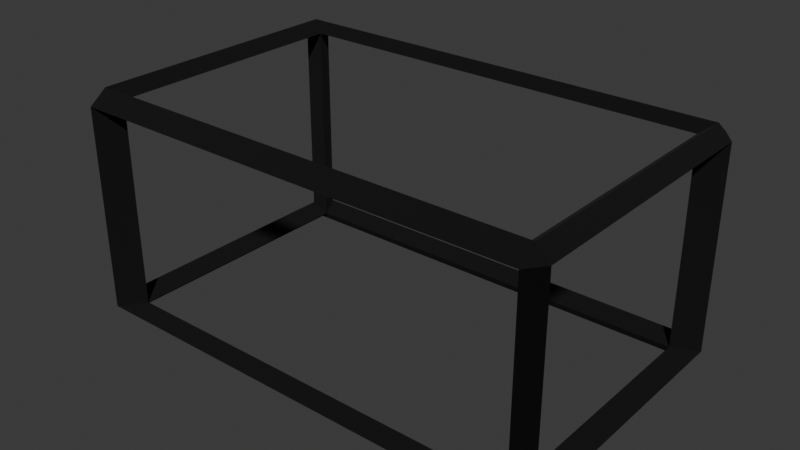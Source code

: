 # Source: Cage.blend  (saved by Blender 4.2.66; exported with 4.5.12 LTS)
import bpy
from mathutils import Matrix  # noqa: F401  (used for matrix-valued properties, if any)

bpy.ops.wm.read_factory_settings(use_empty=True)
scene = bpy.context.scene
scene.name = 'Scene'

# ---- collections
col_collection = bpy.data.collections.new('Collection'); scene.collection.children.link(col_collection)

# ---- materials (node trees are filled in below, after node groups)
mat_material = bpy.data.materials.new('Material')
mat_material.alpha_threshold = 0.0
mat_material.roughness = 0.5
mat_material.line_color = (0.0, 0.0, 0.0, 1.0)

# ---- material node trees
mat_material.use_nodes = True; mat_material.node_tree.nodes.clear()
_N = mat_material.node_tree.nodes; _L = mat_material.node_tree.links
n0 = _N.new('ShaderNodeOutputMaterial'); n0.name = 'Material Output'; n0.location = (300, 300)
n1 = _N.new('ShaderNodeBsdfPrincipled'); n1.name = 'Principled BSDF'; n1.location = (10, 300)
n1.inputs[0].default_value = (0.0, 0.0, 0.0, 1.0)
n1.inputs[2].default_value = 1.0
n1.inputs[3].default_value = 1.45
_L.new(n1.outputs[0], n0.inputs[0])
n0.is_active_output = True

# ---- world
world_world = bpy.data.worlds.new('World'); scene.world = world_world
world_world.use_nodes = True; world_world.node_tree.nodes.clear()
_N = world_world.node_tree.nodes; _L = world_world.node_tree.links
n0 = _N.new('ShaderNodeOutputWorld'); n0.name = 'World Output'; n0.location = (300, 300)
n1 = _N.new('ShaderNodeBackground'); n1.name = 'Background'; n1.location = (10, 300)
n1.inputs[0].default_value = (0.05088, 0.05088, 0.05088, 1.0)
_L.new(n1.outputs[0], n0.inputs[0])
n0.is_active_output = True
world_world.color = (0.05088, 0.05088, 0.05088)
world_world.sun_shadow_jitter_overblur = 0.0

# ---- meshes
me_cube = bpy.data.meshes.new('Cube')
me_cube.from_pydata([(-1.965, 1.319, -0.8834), (-1.965, 1.319, 0.8834), (1.965, 1.319, -0.8834), (1.965, 1.319, 0.8834), (1.965, 1.319, 0.8834), (1.965, 1.165, 1.0), (2.081, 1.165, 0.8834), (1.965, 1.165, -1.0), (1.965, 1.319, -0.8834), (2.081, 1.165, -0.8834), (2.081, -1.165, 0.8834), (1.965, -1.165, 1.0), (1.965, -1.319, 0.8834), (2.081, -1.165, -0.8834), (1.965, -1.319, -0.8834), (1.965, -1.165, -1.0), (-1.965, 1.319, 0.8834), (-2.081, 1.165, 0.8834), (-1.965, 1.165, 1.0), (-2.081, 1.165, -0.8834), (-1.965, 1.319, -0.8834), (-1.965, 1.165, -1.0), (-2.081, -1.165, 0.8834), (-1.965, -1.319, 0.8834), (-1.965, -1.165, 1.0), (-1.965, -1.165, -1.0), (-1.965, -1.319, -0.8834), (-2.081, -1.165, -0.8834), (-1.965, 1.319, -0.8834), (-1.965, 1.319, 0.8834), (1.965, 1.319, -0.8834), (1.965, 1.319, 0.8834), (1.965, 1.319, 0.8834), (1.844, 1.094, 0.9044), (2.081, 1.165, 0.8834), (1.965, 1.165, -1.0), (1.965, 1.319, -0.8834), (2.081, 1.165, -0.8834), (2.081, -1.165, 0.8834), (1.844, -1.094, 0.9044), (1.965, -1.319, 0.8834), (2.081, -1.165, -0.8834), (1.965, -1.319, -0.8834), (1.965, -1.165, -1.0), (-1.965, 1.319, 0.8834), (-2.081, 1.165, 0.8834), (-1.844, 1.094, 0.9044), (-2.081, 1.165, -0.8834), (-1.965, 1.319, -0.8834), (-1.965, 1.165, -1.0), (-2.081, -1.165, 0.8834), (-1.965, -1.319, 0.8834), (-1.844, -1.094, 0.9044), (-1.965, -1.165, -1.0), (-1.965, -1.319, -0.8834), (-2.081, -1.165, -0.8834), (2.081, 1.165, 0.8834), (1.965, 1.319, 0.8834), (1.965, 1.319, -0.8834), (2.081, 1.165, -0.8834), (1.965, -1.319, 0.8834), (2.081, -1.165, 0.8834), (2.081, -1.165, -0.8834), (1.965, -1.319, -0.8834), (-1.965, 1.319, 0.8834), (-2.081, 1.165, 0.8834), (-2.081, 1.165, -0.8834), (-1.965, 1.319, -0.8834), (-2.081, -1.165, 0.8834), (-1.965, -1.319, 0.8834), (-1.965, -1.319, -0.8834), (-2.081, -1.165, -0.8834), (1.85, 1.095, -0.9099), (1.878, -1.095, -0.9099), (-1.845, 1.095, -0.9099), (-1.842, -1.095, -0.9099)], [], [(16, 1, 3, 4), (20, 0, 1, 16), (8, 2, 0, 20), (4, 6, 5), (7, 9, 8), (10, 12, 11), (13, 15, 14), (16, 18, 17), (19, 21, 20), (22, 24, 23), (25, 27, 26), (21, 19, 27, 25), (7, 8, 20, 21), (6, 4, 8, 9), (26, 27, 22, 23), (12, 10, 13, 14), (16, 17, 19, 20), (11, 12, 23, 24), (5, 6, 10, 11), (25, 26, 14, 15), (24, 22, 17, 18), (18, 16, 4, 5), (15, 13, 9, 7), (4, 3, 2, 8), (44, 32, 31, 29), (48, 44, 29, 28), (36, 48, 28, 30), (32, 33, 34), (35, 36, 37), (38, 39, 40), (41, 42, 43), (44, 45, 46), (47, 48, 49), (50, 51, 52), (53, 54, 55), (49, 53, 55, 47), (35, 49, 48, 36), (47, 45, 65, 66), (37, 36, 58, 59), (44, 48, 67, 64), (51, 50, 68, 69), (39, 52, 51, 40), (33, 39, 38, 34), (53, 43, 42, 54), (52, 46, 45, 50), (46, 33, 32, 44), (43, 35, 37, 41), (32, 36, 30, 31), (5, 11, 39, 33), (22, 27, 55, 50), (15, 7, 35, 43), (21, 25, 53, 49), (10, 6, 34, 38), (3, 1, 29, 31), (12, 14, 42, 40), (9, 13, 41, 37), (27, 19, 47, 55), (25, 15, 43, 53), (13, 10, 38, 41), (7, 21, 49, 35), (14, 26, 54, 42), (24, 18, 46, 52), (19, 17, 45, 47), (1, 0, 28, 29), (6, 9, 37, 34), (17, 22, 50, 45), (11, 24, 52, 39), (2, 3, 31, 30), (18, 5, 33, 46), (23, 12, 40, 51), (0, 2, 30, 28), (26, 23, 51, 54), (56, 59, 58, 57), (70, 69, 68, 71), (60, 63, 62, 61), (64, 67, 66, 65), (45, 44, 64, 65), (34, 37, 59, 56), (38, 40, 60, 61), (36, 32, 57, 58), (32, 34, 56, 57), (54, 51, 69, 70), (55, 54, 70, 71), (48, 47, 66, 67), (50, 55, 71, 68), (40, 42, 63, 60), (42, 41, 62, 63), (41, 38, 61, 62), (64, 67, 74, 46), (71, 70, 75), (57, 56, 33), (66, 65, 46, 74), (56, 59, 72, 33), (59, 58, 72), (58, 57, 33, 72), (61, 60, 39), (70, 69, 52, 75), (63, 62, 73), (68, 71, 75, 52), (65, 64, 46), (60, 63, 73, 39), (67, 66, 74), (62, 61, 39, 73), (69, 68, 52)])
_uv = me_cube.uv_layers.new(name='UVMap')
_uv.uv.foreach_set('vector', [0.6104, 0.257, 0.6104, 0.257, 0.6104, 0.493, 0.6104, 0.493, 0.3896, 0.257, 0.3896, 0.257, 0.6104, 0.257, 0.6104, 0.257, 0.368, 0.5, 0.368, 0.5, 0.132, 0.5, 0.132, 0.5, 0.6104, 0.493, 0.6104, 0.5, 0.625, 0.493, 0.368, 0.5146, 0.375, 0.5146, 0.368, 0.5, 0.6104, 0.75, 0.6104, 0.757, 0.625, 0.757, 0.375, 0.7354, 0.368, 0.7354, 0.368, 0.75, 0.6104, 0.25, 0.625, 0.2354, 0.6104, 0.2354, 0.125, 0.5146, 0.132, 0.5146, 0.132, 0.5, 0.6104, 0.01457, 0.625, 0.01457, 0.6104, 0.0, 0.132, 0.7354, 0.125, 0.7354, 0.132, 0.75, 0.132, 0.5146, 0.125, 0.5146, 0.125, 0.7354, 0.132, 0.7354, 0.368, 0.5146, 0.368, 0.5, 0.132, 0.5, 0.132, 0.5146, 0.6104, 0.5146, 0.6104, 0.493, 0.3896, 0.493, 0.3896, 0.5146, 0.3896, 0.0, 0.3896, 0.01457, 0.6104, 0.01457, 0.6104, 0.0, 0.6104, 0.757, 0.6104, 0.7354, 0.3896, 0.7354, 0.3896, 0.757, 0.6104, 0.257, 0.6104, 0.2354, 0.3896, 0.2354, 0.3896, 0.257, 0.625, 0.757, 0.6104, 0.757, 0.6104, 0.993, 0.625, 0.993, 0.632, 0.5146, 0.6104, 0.5146, 0.6104, 0.7354, 0.632, 0.7354, 0.132, 0.7354, 0.132, 0.75, 0.368, 0.75, 0.368, 0.7354, 0.625, 0.01457, 0.6104, 0.01457, 0.6104, 0.2354, 0.625, 0.2354, 0.625, 0.257, 0.6104, 0.257, 0.6104, 0.493, 0.625, 0.493, 0.368, 0.7354, 0.3896, 0.7354, 0.3896, 0.5146, 0.368, 0.5146, 0.6104, 0.493, 0.6104, 0.493, 0.3896, 0.493, 0.3896, 0.493, 0.6104, 0.257, 0.6104, 0.493, 0.6104, 0.493, 0.6104, 0.257, 0.3896, 0.257, 0.6104, 0.257, 0.6104, 0.257, 0.3896, 0.257, 0.368, 0.5, 0.132, 0.5, 0.132, 0.5, 0.368, 0.5, 0.6104, 0.493, 0.625, 0.493, 0.6104, 0.5, 0.368, 0.5146, 0.368, 0.5, 0.375, 0.5146, 0.6104, 0.75, 0.625, 0.757, 0.6104, 0.757, 0.375, 0.7354, 0.368, 0.75, 0.368, 0.7354, 0.6104, 0.25, 0.6104, 0.2354, 0.625, 0.2354, 0.125, 0.5146, 0.132, 0.5, 0.132, 0.5146, 0.6104, 0.01457, 0.6104, 0.0, 0.625, 0.01457, 0.132, 0.7354, 0.132, 0.75, 0.125, 0.7354, 0.132, 0.5146, 0.132, 0.7354, 0.125, 0.7354, 0.125, 0.5146, 0.368, 0.5146, 0.132, 0.5146, 0.132, 0.5, 0.368, 0.5, 0.3896, 0.2354, 0.6104, 0.2354, 0.6104, 0.2354, 0.3896, 0.2354, 0.375, 0.5146, 0.368, 0.5, 0.368, 0.5, 0.375, 0.5146, 0.6104, 0.257, 0.3896, 0.257, 0.3896, 0.257, 0.6104, 0.257, 0.6104, 0.0, 0.6104, 0.01457, 0.6104, 0.01457, 0.6104, 0.0, 0.625, 0.757, 0.625, 0.993, 0.6104, 0.993, 0.6104, 0.757, 0.632, 0.5146, 0.632, 0.7354, 0.6104, 0.7354, 0.6104, 0.5146, 0.132, 0.7354, 0.368, 0.7354, 0.368, 0.75, 0.132, 0.75, 0.625, 0.01457, 0.625, 0.2354, 0.6104, 0.2354, 0.6104, 0.01457, 0.625, 0.257, 0.625, 0.493, 0.6104, 0.493, 0.6104, 0.257, 0.368, 0.7354, 0.368, 0.5146, 0.3896, 0.5146, 0.3896, 0.7354, 0.6104, 0.493, 0.3896, 0.493, 0.3896, 0.493, 0.6104, 0.493, 0.632, 0.5146, 0.632, 0.7354, 0.632, 0.7354, 0.632, 0.5146, 0.6104, 0.01457, 0.3896, 0.01457, 0.3896, 0.01457, 0.6104, 0.01457, 0.368, 0.7354, 0.368, 0.5146, 0.368, 0.5146, 0.368, 0.7354, 0.132, 0.5146, 0.132, 0.7354, 0.132, 0.7354, 0.132, 0.5146, 0.6104, 0.7354, 0.6104, 0.5146, 0.6104, 0.5146, 0.6104, 0.7354, 0.6104, 0.493, 0.6104, 0.257, 0.6104, 0.257, 0.6104, 0.493, 0.6104, 0.757, 0.3896, 0.757, 0.3896, 0.757, 0.6104, 0.757, 0.3896, 0.5146, 0.3896, 0.7354, 0.3896, 0.7354, 0.3896, 0.5146, 0.125, 0.7354, 0.125, 0.5146, 0.125, 0.5146, 0.125, 0.7354, 0.132, 0.7354, 0.368, 0.7354, 0.368, 0.7354, 0.132, 0.7354, 0.3896, 0.7354, 0.6104, 0.7354, 0.6104, 0.7354, 0.3896, 0.7354, 0.368, 0.5146, 0.132, 0.5146, 0.132, 0.5146, 0.368, 0.5146, 0.368, 0.75, 0.132, 0.75, 0.132, 0.75, 0.368, 0.75, 0.625, 0.01457, 0.625, 0.2354, 0.625, 0.2354, 0.625, 0.01457, 0.3896, 0.2354, 0.6104, 0.2354, 0.6104, 0.2354, 0.3896, 0.2354, 0.6104, 0.257, 0.3896, 0.257, 0.3896, 0.257, 0.6104, 0.257, 0.6104, 0.5146, 0.3896, 0.5146, 0.3896, 0.5146, 0.6104, 0.5146, 0.6104, 0.2354, 0.6104, 0.01457, 0.6104, 0.01457, 0.6104, 0.2354, 0.625, 0.757, 0.625, 0.993, 0.625, 0.993, 0.625, 0.757, 0.3896, 0.493, 0.6104, 0.493, 0.6104, 0.493, 0.3896, 0.493, 0.625, 0.257, 0.625, 0.493, 0.625, 0.493, 0.625, 0.257, 0.6104, 0.993, 0.6104, 0.757, 0.6104, 0.757, 0.6104, 0.993, 0.132, 0.5, 0.368, 0.5, 0.368, 0.5, 0.132, 0.5, 0.3896, 0.0, 0.6104, 0.0, 0.6104, 0.0, 0.3896, 0.0, 0.6104, 0.5146, 0.3896, 0.5146, 0.3896, 0.493, 0.6104, 0.493, 0.3896, 0.0, 0.6104, 0.0, 0.6104, 0.01457, 0.3896, 0.01457, 0.6104, 0.757, 0.3896, 0.757, 0.3896, 0.7354, 0.6104, 0.7354, 0.6104, 0.257, 0.3896, 0.257, 0.3896, 0.2354, 0.6104, 0.2354, 0.6104, 0.2354, 0.6104, 0.25, 0.6104, 0.25, 0.6104, 0.2354, 0.6104, 0.5146, 0.3896, 0.5146, 0.3896, 0.5146, 0.6104, 0.5146, 0.6104, 0.75, 0.6104, 0.757, 0.6104, 0.757, 0.6104, 0.75, 0.3896, 0.493, 0.6104, 0.493, 0.6104, 0.493, 0.3896, 0.493, 0.6104, 0.493, 0.6104, 0.5, 0.6104, 0.5, 0.6104, 0.493, 0.3896, 0.0, 0.6104, 0.0, 0.6104, 0.0, 0.3896, 0.0, 0.125, 0.7354, 0.132, 0.75, 0.132, 0.75, 0.125, 0.7354, 0.132, 0.5, 0.125, 0.5146, 0.125, 0.5146, 0.132, 0.5, 0.6104, 0.01457, 0.3896, 0.01457, 0.3896, 0.01457, 0.6104, 0.01457, 0.6104, 0.757, 0.3896, 0.757, 0.3896, 0.757, 0.6104, 0.757, 0.368, 0.75, 0.375, 0.7354, 0.375, 0.7354, 0.368, 0.75, 0.3896, 0.7354, 0.6104, 0.7354, 0.6104, 0.7354, 0.3896, 0.7354, 0.6104, 0.257, 0.3896, 0.257, 0.3896, 0.257, 0.6104, 0.257, 0.3896, 0.01457, 0.3896, 0.0, 0.3896, 0.01457, 0.6104, 0.493, 0.6104, 0.5146, 0.6104, 0.493, 0.3896, 0.2354, 0.6104, 0.2354, 0.6104, 0.2354, 0.3896, 0.2354, 0.6104, 0.5146, 0.3896, 0.5146, 0.3896, 0.5146, 0.6104, 0.5146, 0.3896, 0.5146, 0.3896, 0.493, 0.3896, 0.5146, 0.3896, 0.493, 0.6104, 0.493, 0.6104, 0.493, 0.3896, 0.493, 0.6104, 0.7354, 0.6104, 0.757, 0.6104, 0.7354, 0.3896, 0.0, 0.6104, 0.0, 0.6104, 0.0, 0.3896, 0.0, 0.3896, 0.757, 0.3896, 0.7354, 0.3896, 0.757, 0.6104, 0.01457, 0.3896, 0.01457, 0.3896, 0.01457, 0.6104, 0.01457, 0.6104, 0.2354, 0.6104, 0.257, 0.6104, 0.2354, 0.6104, 0.757, 0.3896, 0.757, 0.3896, 0.757, 0.6104, 0.757, 0.3896, 0.257, 0.3896, 0.2354, 0.3896, 0.257, 0.3896, 0.7354, 0.6104, 0.7354, 0.6104, 0.7354, 0.3896, 0.7354, 0.6104, 0.0, 0.6104, 0.01457, 0.6104, 0.0])
me_cube.materials.append(mat_material)
me_cube.use_mirror_vertex_groups = False
me_cube.update()

# ---- objects
ob_cube = bpy.data.objects.new('Cube', me_cube)

# ---- transforms, parenting, visibility, modifiers, constraints
ob_cube.location = (0.0, 0.0, 0.0)
ob_cube.lock_rotations_4d = False
ob_cube.empty_display_type = 'ARROWS'
ob_cube.lineart.crease_threshold = 0.0
_m = ob_cube.modifiers.new('Mirror', 'MIRROR')
_m.use_axis = (True, True, True)
_m.use_bisect_axis = (True, True, True)

# ---- collection membership
col_collection.objects.link(ob_cube)

# ---- scene / render settings (as saved in the file)
scene.frame_start = 1; scene.frame_end = 250; scene.frame_set(1)
scene.render.engine = 'BLENDER_EEVEE_NEXT'
bpy.context.view_layer.update()

# ---- added for rendering (the .blend has no active camera and no usable light): camera, sun
cam_auto = bpy.data.cameras.new('AutoCamera')
cam_auto.lens = 50.0
cam_auto.sensor_width = 36.0
cam_auto.clip_end = 1000.0
ob_auto_camera = bpy.data.objects.new('AutoCamera', cam_auto)
scene.collection.objects.link(ob_auto_camera)
ob_auto_camera.location = (4.92118, -5.90542, 3.93695)
ob_auto_camera.rotation_euler = (1.09748, -7.21219e-08, 0.694738)
scene.camera = ob_auto_camera
light_auto_sun = bpy.data.lights.new('AutoSun', 'SUN')
light_auto_sun.energy = 3.0
light_auto_sun.angle = 0.0523599
ob_auto_sun = bpy.data.objects.new('AutoSun', light_auto_sun)
scene.collection.objects.link(ob_auto_sun)
ob_auto_sun.rotation_euler = (0.872665, 0.174533, 0.523599)
bpy.context.view_layer.update()
